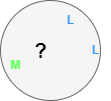

The diagram above was exported from draw.io. Its source (the exported page's mxGraphModel, read from the mxfile embedded in the PNG):
<mxGraphModel dx="342" dy="666" grid="1" gridSize="10" guides="1" tooltips="1" connect="1" arrows="1" fold="1" page="1" pageScale="1" pageWidth="827" pageHeight="1169" math="0" shadow="0">
  <root>
    <mxCell id="0" />
    <mxCell id="1" parent="0" />
    <mxCell id="7" value="" style="ellipse;whiteSpace=wrap;html=1;fontSize=20;fontColor=#333333;fillColor=#f5f5f5;strokeColor=#666666;" vertex="1" parent="1">
      <mxGeometry x="180" y="130" width="100" height="100" as="geometry" />
    </mxCell>
    <mxCell id="2" value="?" style="text;html=1;align=center;verticalAlign=middle;resizable=0;points=[];autosize=1;strokeColor=none;fillColor=none;fontStyle=1;fontSize=20;" vertex="1" parent="1">
      <mxGeometry x="200" y="160" width="40" height="40" as="geometry" />
    </mxCell>
    <mxCell id="3" value="&lt;b&gt;&lt;font color=&quot;#66ff66&quot;&gt;M&lt;/font&gt;&lt;/b&gt;" style="text;html=1;align=center;verticalAlign=middle;resizable=0;points=[];autosize=1;strokeColor=none;fillColor=none;" vertex="1" parent="1">
      <mxGeometry x="180" y="180" width="30" height="30" as="geometry" />
    </mxCell>
    <mxCell id="4" value="&lt;font color=&quot;#3399ff&quot;&gt;L&lt;/font&gt;" style="text;html=1;align=center;verticalAlign=middle;resizable=0;points=[];autosize=1;strokeColor=none;fillColor=none;fontColor=#66FF66;fontStyle=1" vertex="1" parent="1">
      <mxGeometry x="260" y="165" width="30" height="30" as="geometry" />
    </mxCell>
    <mxCell id="5" value="&lt;font color=&quot;#3399ff&quot;&gt;L&lt;/font&gt;" style="text;html=1;align=center;verticalAlign=middle;resizable=0;points=[];autosize=1;strokeColor=none;fillColor=none;fontColor=#66FF66;fontStyle=1" vertex="1" parent="1">
      <mxGeometry x="235" y="135" width="30" height="30" as="geometry" />
    </mxCell>
  </root>
</mxGraphModel>